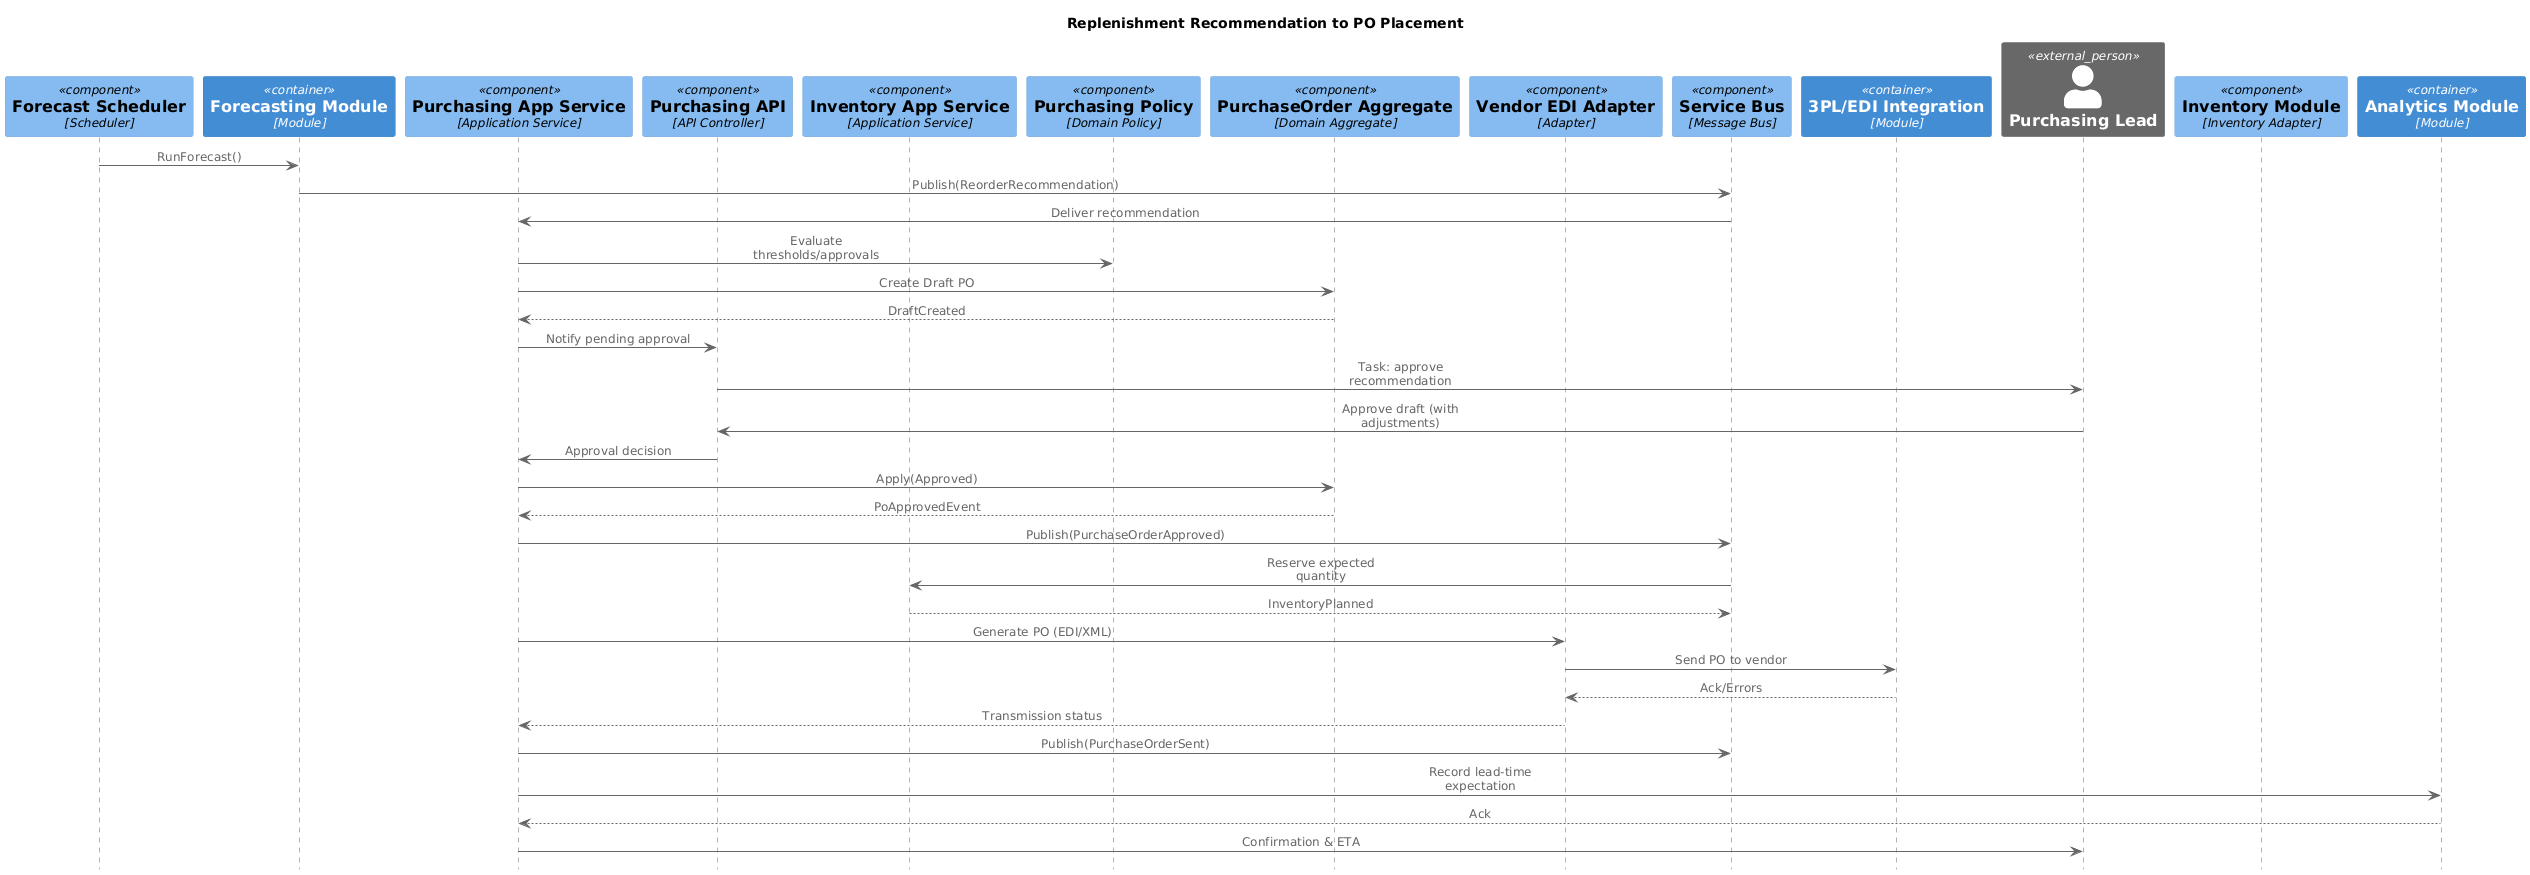

The diagram above was rendered by PlantUML. Its source (embedded in the PNG):
@startuml
' convert it with additional command line argument -DRELATIVE_INCLUDE="relative/absolute" to use locally
!if %variable_exists("RELATIVE_INCLUDE")
  !include ./C4_Component.puml
!else
  !include https://raw.githubusercontent.com/plantuml-stdlib/C4-PlantUML/master/C4_Component.puml
!endif

' Scope: Interactions in an enterprise, software system or container.
' Primary and supporting elements: Depends on the diagram scope -
'     enterprise - people and software systems Related to the enterprise in scope
'     software system - see system context or container diagrams,
'     container - see component diagram.
' Intended audience: Technical and non-technical people, inside and outside of the software development team.

' Sequence diagram introduces (automatically) numbered interactions:
'     (lowercase) increment($offset=1): increase current index (procedure which has no direct output)
'     (lowercase) setIndex($new_index): set the new index (procedure which has no direct output)
'
'     (Uppercase) LastIndex(): return the last used index (function which can be used as argument)
'     (Uppercase) Index($offset=1): returns current index and calculates next index (function which can be used as argument)
'     (Uppercase) SetIndex($new_index): returns new set index and calculates next index (function which can be used as argument)

' enables multi-level boxes
!pragma teoz true


' Legend redefintion
' ##################################
' sequence has no dashed boxes
!if ($LEGEND_DASHED_BOUNDARY == "dashed")
  !$LEGEND_DASHED_BOUNDARY = ""
!endif
!if ($LEGEND_DASHED_TRANSPARENT_BOUNDARY == "dashed")
  !$LEGEND_DASHED_TRANSPARENT_BOUNDARY = ""
!endif
UpdateBoundaryStyle("", $bgColor=$BOUNDARY_BG_COLOR, $fontColor=$BOUNDARY_COLOR, $borderColor=$BOUNDARY_COLOR, $shape=$DEFAULT_SHAPE)
UpdateBoundaryStyle("enterprise", $bgColor=$ENTERPRISE_BOUNDARY_BG_COLOR, $fontColor=$ENTERPRISE_BOUNDARY_COLOR, $borderColor=$ENTERPRISE_BOUNDARY_COLOR, $type="$ENTERPRISE_BOUNDARY_TYPE", $shape=$DEFAULT_SHAPE)
UpdateBoundaryStyle("system", $bgColor=$SYSTEM_BOUNDARY_BG_COLOR, $fontColor=$SYSTEM_BOUNDARY_COLOR, $borderColor=$SYSTEM_BOUNDARY_COLOR, $type="$SYSTEM_BOUNDARY_TYPE", $shape=$DEFAULT_SHAPE)
UpdateBoundaryStyle("container", $bgColor=$CONTAINER_BOUNDARY_BG_COLOR, $fontColor=$CONTAINER_BOUNDARY_COLOR, $borderColor=$CONTAINER_BOUNDARY_COLOR, $type="$CONTAINER_BOUNDARY_TYPE", $shape=$DEFAULT_SHAPE)

' Styling and Layout
' ##################################

!global $display_element_description = %false()

' typically the element/participant descriptions are not displayed in a sequence diagram, but it can be activated with this call
!unquoted procedure SHOW_ELEMENT_DESCRIPTIONS($show="true")
!if ($show == "true")
  !global $display_element_description = %true()
!else
  !global $display_element_description = %false()
!endif
!endprocedure

' typically the foot boxes descriptions are not displayed in a sequence diagram, but it can be activated with this call
!unquoted procedure SHOW_FOOT_BOXES($show="true")
!if ($show == "true")
  show footbox
!else
  hide footbox
!endif
!endprocedure

!global $show_index = %false()
' All relation specific (default) ordinary index numbers can be shown with this call
!unquoted procedure SHOW_INDEX($show="true")
!if ($show == "true")
  !global $show_index = %true()
!else
  !global $show_index = %false()
!endif
!endprocedure

' ======= if no theme is defined hide foot box and activate C4_blue styles
!if (%variable_exists("$THEME"))
!else
' $BOUNDARY_BG_COLOR... have to be defined in theme itself that it can be used in styles,...
' (no default values which are defined in C4.puml) 
' If skinparams and styles are defined with concrete values no variables are required 
!$BOUNDARY_BG_COLOR ?= "transparent"
!$BOUNDARY_COLOR ?= "#444444"
!$ARROW_COLOR ?= "#666666"

' replace transparent with concrete background that it can be used as font color too
!if ($BOUNDARY_BG_COLOR == "transparent")
  !$SEQUENCE_BG_COLOR = white
!else
  !$SEQUENCE_BG_COLOR = $BOUNDARY_BG_COLOR
!endif

' "C4 styled" default is no foot boxes
hide footbox
' "C4 styled" default is that lifeline is arrow color
skinparam SequenceLifelineBorderColor $ARROW_COLOR

skinparam SequenceGroupBodyBackgroundColor $SEQUENCE_BG_COLOR
skinparam SequenceGroupFontColor $BOUNDARY_COLOR
skinparam SequenceGroupBackgroundColor $BOUNDARY_COLOR
skinparam SequenceGroupHeaderFontColor $SEQUENCE_BG_COLOR
skinparam SequenceGroupBorderColor $BOUNDARY_COLOR

skinparam SequenceReferenceBackgroundColor $SEQUENCE_BG_COLOR
skinparam SequenceReferenceFontColor $BOUNDARY_COLOR
skinparam SequenceReferenceHeaderBackgroundColor $BOUNDARY_COLOR
' VIA STYLE
' skinparam SequenceReferenceHeaderFontColor $SEQUENCE_BG_COLOR
<style>
referenceHeader {
  fontcolor $SEQUENCE_BG_COLOR
}
</style>
skinparam SequenceReferenceBorderColor $BOUNDARY_COLOR

skinparam SequenceDividerBackgroundColor $SEQUENCE_BG_COLOR
skinparam SequenceDividerFontColor $BOUNDARY_COLOR
skinparam SequenceDividerBorderColor $BOUNDARY_COLOR

' VIA STYLE
' skinparam SequenceDelayFontColor green
<style>
sequenceDiagram {
  delay {
    FontColor $BOUNDARY_COLOR
  }
}
</style>
!endif
' ======= if no theme is defined hide foot box and activate C4_blue styles

' Elements redefinition
' ##################################

' all elements have to be displayed as participant
' participants requires ` %newline()` instead of `\n`

!unquoted function $breakWithNewline($text, $lineEnd, $lineStart, $widthStr="-1")
!$width = %intval($widthStr)
!$multiLine = ""
!if (%strpos($text, "\n") >= 0)
  !while (%strpos($text, "\n") >= 0)
    !$brPos = %strpos($text, "\n")
    !if ($brPos > 0)
      !$multiLine = $multiLine + %substr($text, 0, $brPos) + $lineEnd + %newline() + $lineStart
    !else
      ' <U+00A0> non breaking change that newLine breaks with formats can be used with \n\n 
      !$multiLine = $multiLine + "<U+00A0>" + $lineEnd + %newline() + $lineStart
    !endif
    !$text = %substr($text, $brPos+2)
    !if (%strlen($text) == 0)
      !$text = "<U+00A0>"
    !endif
  !endwhile
!else
  !while ($width>0 && %strlen($text) > $width)
    !$brPos = $width
    !while ($brPos > 0 && %substr($text, $brPos, 1) != ' ')
      !$brPos = $brPos - 1
    !endwhile

    !if ($brPos < 1)
      !$brPos = %strpos($text, " ")
    !else
    !endif

    !if ($brPos > 0)
      !$multiLine = $multiLine + %substr($text, 0, $brPos) + $lineEnd + %newline() + $lineStart
      !$text = %substr($text, $brPos + 1)
    !else
      !$multiLine = $multiLine+ $text
      !$text = ""
    !endif
  !endwhile
!endif
!if (%strlen($text) > 0)
  !$multiLine = $multiLine + $text
!endif
!return $multiLine
!endfunction

!unquoted function $breakNewLineLabel($text)
!$multiLine = $breakWithNewline($text, "", "==")
!return $multiLine
!endfunction

!unquoted function $breakNewLineDescr($text)
  !return $breakWithNewline($text, "", "", $REL_DESCR_MAX_CHAR_WIDTH)
!endfunction

!unquoted function $breakNewLineTechn($text)
  !$lineStart = "</size>//"
  !$lineEnd = '//<size:'+$TECHN_FONT_SIZE+'>'
  !return $breakWithNewline($text, $lineStart, $lineEnd, $REL_TECHN_MAX_CHAR_WIDTH)
!endfunction

' properties are not displayed in sequence diagram (size would be too big)
' $breakLabel() not required by participant
!procedure $getParticipant($elementType, $alias, $label, $techn, $descr, $sprite, $tags, $link)
  !$sprite=$toElementArg($sprite, $tags, "ElementTagSprite", $elementType)
  !$techn=$toElementArg($techn, $tags, "ElementTagTechn", $elementType)
  !$stereo = $toStereos($elementType,$tags)
  !$calcLabel = "== " + $breakNewLineLabel($label)
  !$calcTech = "//<size:" + $TECHN_FONT_SIZE + ">[" + $breakNewLineTechn($techn) + "]</size>//"
  !$calcDescr = $breakNewLineDescr($descr)
  !$calcLink = $getLink($link)

participant $alias $stereo $calcLink [
!if ($sprite != "")
$getSprite($sprite)
!endif
!if ($label != "")
$calcLabel
!endif
!if ($techn != "")
$calcTech
!endif
!if ($display_element_description == %true() && $descr != "")

$calcDescr
!endif
]
!endprocedure


!unquoted procedure Person($alias, $label, $descr="", $sprite="", $tags="", $link="", $type="")
  ' $type reuses $techn definition of $tags
  $getParticipant("person", $alias, $label, $type, $descr, $sprite, $tags, $link)
!endprocedure

!unquoted procedure Person_Ext($alias, $label, $descr="", $sprite="", $tags="", $link="", $type="")
  ' $type reuses $techn definition of $tags
  $getParticipant("external_person", $alias, $label, $type, $descr, $sprite, $tags, $link)
!endprocedure

!unquoted procedure System($alias, $label, $descr="", $sprite="", $tags="", $link="", $type="", $baseShape="rectangle")
  ' $type reuses $techn definition of $tags
  $getParticipant("system", $alias, $label, $type, $descr, $sprite, $tags, $link)
!endprocedure

!unquoted procedure SystemDb($alias, $label, $descr="", $sprite="", $tags="", $link="", $type="")
  ' $type reuses $techn definition of $tags
  $getParticipant("system", $alias, $label, $type, $descr, $sprite, $tags, $link)
!endprocedure

!unquoted procedure SystemQueue($alias, $label, $descr="", $sprite="", $tags="", $link="", $type="")
  ' $type reuses $techn definition of $tags
  $getParticipant("system", $alias, $label, $type, $descr, $sprite, $tags, $link)
!endprocedure

!unquoted procedure System_Ext($alias, $label, $descr="", $sprite="", $tags="", $link="", $type="", $baseShape="rectangle")
  ' $type reuses $techn definition of $tags
  $getParticipant("external_system", $alias, $label, $type, $descr, $sprite, $tags, $link)
!endprocedure

!unquoted procedure SystemDb_Ext($alias, $label, $descr="", $sprite="", $tags="", $link="", $type="")
  ' $type reuses $techn definition of $tags
  $getParticipant("external_system", $alias, $label, $type, $descr, $sprite, $tags, $link)
!endprocedure

!unquoted procedure SystemQueue_Ext($alias, $label, $descr="", $sprite="", $tags="", $link="", $type="")
  ' $type reuses $techn definition of $tags
  $getParticipant("external_system", $alias, $label, $type, $descr, $sprite, $tags, $link)
!endprocedure



!unquoted procedure Container($alias, $label, $techn="", $descr="", $sprite="", $tags="", $link="", $baseShape="rectangle")
  $getParticipant("container", $alias, $label, $techn, $descr, $sprite, $tags, $link)
!endprocedure

!unquoted procedure ContainerDb($alias, $label, $techn="", $descr="", $sprite="", $tags="", $link="")
  $getParticipant("container", $alias, $label, $techn, $descr, $sprite, $tags, $link)
!endprocedure

!unquoted procedure ContainerQueue($alias, $label, $techn="", $descr="", $sprite="", $tags="", $link="")
  $getParticipant("container", $alias, $label, $techn, $descr, $sprite, $tags, $link)
!endprocedure

!unquoted procedure Container_Ext($alias, $label, $techn="", $descr="", $sprite="", $tags="", $link="", $baseShape="rectangle")
  $getParticipant("external_container", $alias, $label, $techn, $descr, $sprite, $tags, $link)
!endprocedure

!unquoted procedure ContainerDb_Ext($alias, $label, $techn="", $descr="", $sprite="", $tags="", $link="")
  $getParticipant("external_container", $alias, $label, $techn, $descr, $sprite, $tags, $link)
!endprocedure

!unquoted procedure ContainerQueue_Ext($alias, $label, $techn="", $descr="", $sprite="", $tags="", $link="")
  $getParticipant("external_container", $alias, $label, $techn, $descr, $sprite, $tags, $link)
!endprocedure



!unquoted procedure Component($alias, $label, $techn="", $descr="", $sprite="", $tags="", $link="", $baseShape="rectangle")
  $getParticipant("component", $alias, $label, $techn, $descr, $sprite, $tags, $link)
!endprocedure

!unquoted procedure ComponentDb($alias, $label, $techn="", $descr="", $sprite="", $tags="", $link="")
  $getParticipant("component", $alias, $label, $techn, $descr, $sprite, $tags, $link)
!endprocedure

!unquoted procedure ComponentQueue($alias, $label, $techn="", $descr="", $sprite="", $tags="", $link="")
  $getParticipant("component", $alias, $label, $techn, $descr, $sprite, $tags, $link)
!endprocedure

!unquoted procedure Component_Ext($alias, $label, $techn="", $descr="", $sprite="", $tags="", $link="", $baseShape="rectangle")
  $getParticipant("external_component", $alias, $label, $techn, $descr, $sprite, $tags, $link)
!endprocedure

!unquoted procedure ComponentDb_Ext($alias, $label, $techn="", $descr="", $sprite="", $tags="", $link="")
  $getParticipant("external_component", $alias, $label, $techn, $descr, $sprite, $tags, $link)
!endprocedure

!unquoted procedure ComponentQueue_Ext($alias, $label, $techn="", $descr="", $sprite="", $tags="", $link="")
  $getParticipant("external_component", $alias, $label, $techn, $descr, $sprite, $tags, $link)
!endprocedure

' Convenience participant aliases (backwards compatibility with previous templates)
!unquoted procedure Participant_UI($alias, $label, $descr="")
  Person_Ext($alias, $label, $descr)
!endprocedure
!unquoted procedure Participant_Controller($alias, $label, $descr="")
  Component($alias, $label, "API Controller", $descr)
!endprocedure
!unquoted procedure Participant_App($alias, $label, $descr="")
  Component($alias, $label, "Application Service", $descr)
!endprocedure
!unquoted procedure Participant_Aggregate($alias, $label, $descr="")
  Component($alias, $label, "Domain Aggregate", $descr)
!endprocedure
!unquoted procedure Participant_Policy($alias, $label, $descr="")
  Component($alias, $label, "Domain Policy", $descr)
!endprocedure
!unquoted procedure Participant_Saga($alias, $label, $descr="")
  Component($alias, $label, "Saga/Workflow", $descr)
!endprocedure
!unquoted procedure Participant_Validator($alias, $label, $descr="")
  Component($alias, $label, "Validator", $descr)
!endprocedure
!unquoted procedure Participant_Workflow($alias, $label, $descr="")
  Component($alias, $label, "Workflow Handler", $descr)
!endprocedure
!unquoted procedure Participant_Module($alias, $label, $descr="")
  Container($alias, $label, "Module", $descr)
!endprocedure
!unquoted procedure Participant_AppService($alias, $label, $descr="")
  Component($alias, $label, "Application Service", $descr)
!endprocedure
!unquoted procedure Participant_Payment($alias, $label, $descr="")
  Component($alias, $label, "Payment Adapter", $descr)
!endprocedure
!unquoted procedure Participant_Inventory($alias, $label, $descr="")
  Component($alias, $label, "Inventory Adapter", $descr)
!endprocedure
!unquoted procedure Participant_Shipping($alias, $label, $descr="")
  Component($alias, $label, "Shipping Adapter", $descr)
!endprocedure
!unquoted procedure Participant_Tax($alias, $label, $descr="")
  Component($alias, $label, "Tax Adapter", $descr)
!endprocedure
!unquoted procedure Participant_EventBus($alias, $label, $descr="")
  ComponentQueue($alias, $label, "Message Bus", $descr)
!endprocedure
!unquoted procedure Participant_Accounting($alias, $label, $descr="")
  Component($alias, $label, "Accounting Adapter", $descr)
!endprocedure
!unquoted procedure Participant_ShippingModule($alias, $label, $descr="")
  Container($alias, $label, "Module", $descr)
!endprocedure
!unquoted procedure Participant_InventoryModule($alias, $label, $descr="")
  Container($alias, $label, "Module", $descr)
!endprocedure
!unquoted procedure Participant_Analytics($alias, $label, $descr="")
  Container($alias, $label, "Analytics", $descr)
!endprocedure
!unquoted procedure Participant_Scheduler($alias, $label, $descr="")
  Component($alias, $label, "Scheduler", $descr)
!endprocedure
!unquoted procedure Participant_TaskRepo($alias, $label, $descr="")
  ComponentDb($alias, $label, "Repository", $descr)
!endprocedure
!unquoted procedure Participant_RFDevice($alias, $label, $descr="")
  System_Ext($alias, $label, $descr)
!endprocedure
!unquoted procedure Participant_Purchasing($alias, $label, $descr="")
  Container($alias, $label, "Purchasing Module", $descr)
!endprocedure
!unquoted procedure Participant_Adapter($alias, $label, $descr="")
  Component($alias, $label, "Adapter", $descr)
!endprocedure
!unquoted procedure Participant_DocStore($alias, $label, $descr="")
  Component($alias, $label, "Document Store", $descr)
!endprocedure
!unquoted procedure Participant_Domain($alias, $label, $descr="")
  Component($alias, $label, "Domain Component", $descr)
!endprocedure
!unquoted procedure Participant_External($alias, $label, $descr="")
  System_Ext($alias, $label, $descr)
!endprocedure
!unquoted procedure Participant_Notification($alias, $label, $descr="")
  Component($alias, $label, "Notification Publisher", $descr)
!endprocedure
!unquoted procedure Participant_Evidence($alias, $label, $descr="")
  Component($alias, $label, "Evidence Store", $descr)
!endprocedure
!unquoted procedure Participant_Shared($alias, $label, $descr="")
  Component($alias, $label, "Shared Service", $descr)
!endprocedure
!unquoted procedure Participant_Refund($alias, $label, $descr="")
  Component($alias, $label, "Refund Adapter", $descr)
!endprocedure
!unquoted procedure Participant_Audit($alias, $label, $descr="")
  Component($alias, $label, "Audit Trail", $descr)
!endprocedure
!unquoted procedure Participant_Tracking($alias, $label, $descr="")
  Component($alias, $label, "Tracking Listener", $descr)
!endprocedure

' Boundary redefinition
' ##################################

' all boundaries have to be displayed as box and 
' !!! important changes: without { at the end; and boundary ends with Boundary_End() instead of }

' alias ignored
' $breakLabel() not required by participant

!unquoted procedure Boundary($alias, $label, $type="", $tags="", $link="", $descr = "")
!$boundaryTags = $addBoundaryPostfix($tags)
' boundary $type reuses $techn definition of $boundaryTags
!$type=$toElementArg($type, $boundaryTags, "ElementTagTechn", "boundary")
!$sprite=$toElementArg("", $boundaryTags, "ElementTagSprite", "boundary")
!$labelSprite=""
!if ($sprite != "")
  ' add sprite in label line that it is more compact
  !$labelSprite = $getSprite($smallVersionSprite($sprite, $BOUNDARY_IMAGE_SIZE_FACTOR)) + ' '
!endif
!if ($link != "")
  !$usedNewLine = ']]\n== [[' + $link + ' '
  !$labelType = '== [[' + $link + ' ' + $labelSprite + $breakText($label, $usedNewLine) + ']]'
!else
  !$usedNewLine = '\n== '
  !$labelType = $labelSprite + $breakText($label, $usedNewLine)
!endif
!if (type != "")
    !$labelType = $labelType + '\n<size:' + $TECHN_FONT_SIZE + '>[' + $type + ']</size>'
!endif
!if ($display_element_description == %true() && $descr != "")
    !$labelType = $labelType + '\n\n' + $breakDescr($descr, $BOUNDARY_DESCR_MAX_CHAR_WIDTH)
!endif
box "$labelType" $toStereos("boundary", $boundaryTags)
!endprocedure

!procedure Boundary_End()
end box
!endprocedure

!unquoted procedure Enterprise_Boundary($alias, $label, $tags="", $link="", $descr = "")
  !if ($tags != "")
    !$allTags = $tags + '+enterprise'
  !else
    !$allTags = 'enterprise'
  !endif
  ' $type defined via $tag style
  Boundary($alias, $label, "", $allTags, $link, $descr)
!endprocedure

!unquoted procedure System_Boundary($alias, $label, $tags="", $link="", $descr = "")
  !if ($tags != "")
    !$allTags = $tags + '+system'
  !else
    !$allTags = 'system'
  !endif
  ' $type defined via $tag style
  Boundary($alias, $label, "", $allTags, $link, $descr)
!endprocedure

!unquoted procedure Container_Boundary($alias, $label, $tags="", $link="", $descr = "")
  !if ($tags != "")
    !$allTags = $tags + '+container'
  !else
    !$allTags = 'container'
  !endif
  ' $type defined via $tag style
  Boundary($alias, $label, "", $allTags, $link, $descr)
!endprocedure

' Relationship (redefinition)
' ##################################

' only Rel is supported in sequence diagram

' first Rel() supports the $index and $rel argument too; second Rel() overwrites C4.puml definition
' don't add empty lines in procedure otherwise & calls are not working anymore '& a -> b: call' are not working anymore
!unquoted procedure Rel($from, $to, $label, $techn="", $descr="", $sprite="", $tags="", $link="", $index="", $rel="")
  !if ($show_index == %true())
    !$pre = $getPrefix($index)
  !else
    !$pre = ""
  !endif
  !if ($rel == "")
    !$rel = "->"
  !endif
$getRel($rel, $from, $to, $pre + $label, $techn, $descr, $sprite, $tags, $link)
!endprocedure
!unquoted procedure Rel($from, $to, $label, $techn="", $descr="", $sprite="", $tags="", $link="")
Rel($from, $to, $label, $techn, $descr, $sprite, $tags, $link, "", "")
!endprocedure


title Replenishment Recommendation to PO Placement

Participant_Scheduler(forecastScheduler, "Forecast Scheduler")
Participant_Module(forecastModule, "Forecasting Module")
Participant_App(purchasingApp, "Purchasing App Service")
Participant_Controller(purchasingController, "Purchasing API")
Participant_App(inventoryApp, "Inventory App Service")
Participant_Policy(purchPolicy, "Purchasing Policy")
Participant_Aggregate(poAggregate, "PurchaseOrder Aggregate")
Participant_Adapter(vendorAdapter, "Vendor EDI Adapter")
Participant_EventBus(eventBus, "Service Bus")
Participant_Module(integrationModule, "3PL/EDI Integration")
Participant_UI(purchasingLead, "Purchasing Lead")
Participant_Inventory(inventoryModule, "Inventory Module")
Participant_Module(analyticsModule, "Analytics Module")

forecastScheduler -> forecastModule : RunForecast()
forecastModule -> eventBus : Publish(ReorderRecommendation)
eventBus -> purchasingApp : Deliver recommendation
purchasingApp -> purchPolicy : Evaluate thresholds/approvals
purchasingApp -> poAggregate : Create Draft PO
poAggregate --> purchasingApp : DraftCreated
purchasingApp -> purchasingController : Notify pending approval
purchasingController -> purchasingLead : Task: approve recommendation
purchasingLead -> purchasingController : Approve draft (with adjustments)
purchasingController -> purchasingApp : Approval decision
purchasingApp -> poAggregate : Apply(Approved)
poAggregate --> purchasingApp : PoApprovedEvent
purchasingApp -> eventBus : Publish(PurchaseOrderApproved)
eventBus -> inventoryApp : Reserve expected quantity
inventoryApp --> eventBus : InventoryPlanned
purchasingApp -> vendorAdapter : Generate PO (EDI/XML)
vendorAdapter -> integrationModule : Send PO to vendor
integrationModule --> vendorAdapter : Ack/Errors
vendorAdapter --> purchasingApp : Transmission status
purchasingApp -> eventBus : Publish(PurchaseOrderSent)
purchasingApp -> analyticsModule : Record lead-time expectation
analyticsModule --> purchasingApp : Ack
purchasingApp -> purchasingLead : Confirmation & ETA
@enduml